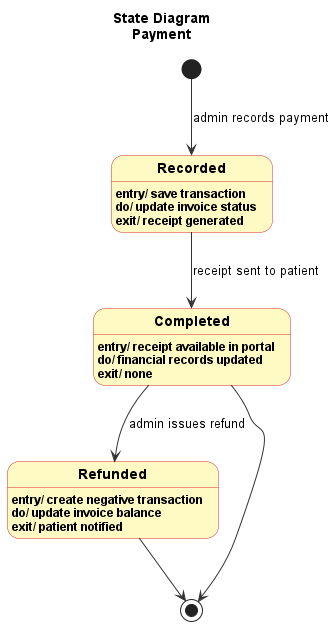

The diagram above was rendered by PlantUML. Its source (embedded in the PNG):
@startuml SD_Payment
top to bottom direction
title State Diagram\nPayment

skinparam state {
  BackgroundColor #FFF9C4
  BorderColor #D32F2F
  ArrowColor #333333
  FontStyle bold
}
skinparam shadowing false
skinparam defaultFontName Arial

state "Recorded" as REC {
  REC : entry/ save transaction
  REC : do/ update invoice status
  REC : exit/ receipt generated
}

state "Completed" as COMP {
  COMP : entry/ receipt available in portal
  COMP : do/ financial records updated
  COMP : exit/ none
}

state "Refunded" as REF {
  REF : entry/ create negative transaction
  REF : do/ update invoice balance
  REF : exit/ patient notified
}

state end_state <<end>>

[*] -down-> REC : admin records payment
REC -down-> COMP : receipt sent to patient
COMP -down-> REF : admin issues refund
COMP -down-> end_state
REF -down-> end_state

@enduml